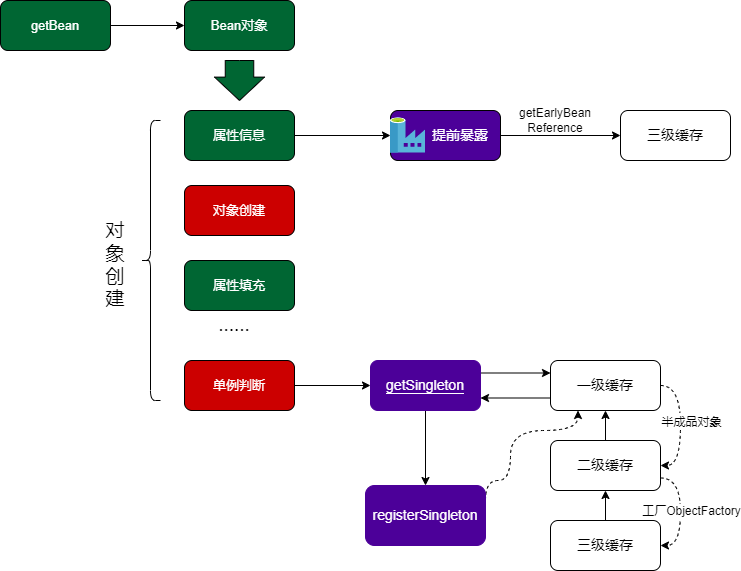

The diagram above was exported from draw.io. Its source (the exported page's mxGraphModel, read from the mxfile embedded in the PNG):
<mxGraphModel dx="1038" dy="547" grid="1" gridSize="10" guides="1" tooltips="1" connect="1" arrows="1" fold="1" page="1" pageScale="1" pageWidth="827" pageHeight="1169" math="0" shadow="0">
  <root>
    <mxCell id="0" />
    <mxCell id="1" parent="0" />
    <mxCell id="F9g_g6VIOweja4wGlt_a-12" style="edgeStyle=orthogonalEdgeStyle;rounded=0;orthogonalLoop=1;jettySize=auto;html=1;exitX=1;exitY=0.5;exitDx=0;exitDy=0;entryX=0;entryY=0.5;entryDx=0;entryDy=0;fontSize=13;fontColor=#FFFFFF;" edge="1" parent="1" source="F9g_g6VIOweja4wGlt_a-1" target="F9g_g6VIOweja4wGlt_a-2">
      <mxGeometry relative="1" as="geometry" />
    </mxCell>
    <mxCell id="F9g_g6VIOweja4wGlt_a-1" value="&lt;span style=&quot;background-color: rgb(0, 102, 51); font-size: 13px;&quot;&gt;&lt;font color=&quot;#ffffff&quot; style=&quot;font-size: 13px;&quot;&gt;getBean&lt;/font&gt;&lt;/span&gt;" style="rounded=1;whiteSpace=wrap;html=1;fillColor=#006633;fontSize=13;" vertex="1" parent="1">
      <mxGeometry x="230" y="280" width="110" height="50" as="geometry" />
    </mxCell>
    <mxCell id="F9g_g6VIOweja4wGlt_a-2" value="&lt;span style=&quot;background-color: rgb(0, 102, 51);&quot;&gt;&lt;font style=&quot;font-size: 13px;&quot; color=&quot;#ffffff&quot;&gt;Bean对象&lt;/font&gt;&lt;/span&gt;" style="rounded=1;whiteSpace=wrap;html=1;fillColor=#006633;flipV=1;" vertex="1" parent="1">
      <mxGeometry x="414" y="280" width="110" height="50" as="geometry" />
    </mxCell>
    <mxCell id="F9g_g6VIOweja4wGlt_a-10" value="" style="group" vertex="1" connectable="0" parent="1">
      <mxGeometry x="620" y="390" width="110" height="50" as="geometry" />
    </mxCell>
    <mxCell id="F9g_g6VIOweja4wGlt_a-3" value="" style="rounded=1;whiteSpace=wrap;html=1;fillColor=#4C0099;" vertex="1" parent="F9g_g6VIOweja4wGlt_a-10">
      <mxGeometry width="110" height="50" as="geometry" />
    </mxCell>
    <mxCell id="F9g_g6VIOweja4wGlt_a-5" value="&lt;font style=&quot;font-size: 14px;&quot;&gt;提前暴露&lt;/font&gt;" style="text;html=1;strokeColor=none;fillColor=none;align=center;verticalAlign=middle;whiteSpace=wrap;rounded=0;labelBackgroundColor=#4C0099;labelBorderColor=none;fillStyle=auto;fontColor=#FFFFFF;fontSize=14;" vertex="1" parent="F9g_g6VIOweja4wGlt_a-10">
      <mxGeometry x="40" y="10" width="60" height="30" as="geometry" />
    </mxCell>
    <mxCell id="F9g_g6VIOweja4wGlt_a-9" value="" style="sketch=0;aspect=fixed;html=1;points=[];align=center;image;fontSize=12;image=img/lib/mscae/Data_Factory.svg;labelBackgroundColor=#4C0099;labelBorderColor=none;fillStyle=auto;fontColor=#FFFFFF;fillColor=#4C0099;" vertex="1" parent="F9g_g6VIOweja4wGlt_a-10">
      <mxGeometry y="7.5" width="35" height="35" as="geometry" />
    </mxCell>
    <mxCell id="F9g_g6VIOweja4wGlt_a-24" style="edgeStyle=orthogonalEdgeStyle;rounded=0;orthogonalLoop=1;jettySize=auto;html=1;exitX=1;exitY=0.5;exitDx=0;exitDy=0;fontSize=19;fontColor=#000000;" edge="1" parent="1" source="F9g_g6VIOweja4wGlt_a-13" target="F9g_g6VIOweja4wGlt_a-9">
      <mxGeometry relative="1" as="geometry" />
    </mxCell>
    <mxCell id="F9g_g6VIOweja4wGlt_a-13" value="&lt;font color=&quot;#ffffff&quot;&gt;&lt;span style=&quot;font-size: 13px; background-color: rgb(0, 102, 51);&quot;&gt;属性信息&lt;/span&gt;&lt;/font&gt;" style="rounded=1;whiteSpace=wrap;html=1;fillColor=#006633;flipV=1;" vertex="1" parent="1">
      <mxGeometry x="414" y="390" width="110" height="50" as="geometry" />
    </mxCell>
    <mxCell id="F9g_g6VIOweja4wGlt_a-15" value="&lt;font color=&quot;#ffffff&quot;&gt;&lt;span style=&quot;font-size: 13px;&quot;&gt;对象创建&lt;/span&gt;&lt;/font&gt;" style="rounded=1;whiteSpace=wrap;html=1;fillColor=#CC0000;fontColor=default;labelBackgroundColor=#CC0000;flipV=1;" vertex="1" parent="1">
      <mxGeometry x="414" y="465" width="110" height="50" as="geometry" />
    </mxCell>
    <mxCell id="F9g_g6VIOweja4wGlt_a-16" value="&lt;font color=&quot;#ffffff&quot;&gt;&lt;span style=&quot;font-size: 13px; background-color: rgb(0, 102, 51);&quot;&gt;属性填充&lt;/span&gt;&lt;/font&gt;" style="rounded=1;whiteSpace=wrap;html=1;fillColor=#006633;flipV=1;" vertex="1" parent="1">
      <mxGeometry x="414" y="540" width="110" height="50" as="geometry" />
    </mxCell>
    <mxCell id="F9g_g6VIOweja4wGlt_a-18" value="" style="html=1;shadow=0;dashed=0;align=center;verticalAlign=middle;shape=mxgraph.arrows2.arrow;dy=0.43;dx=23.4;direction=south;notch=0;labelBackgroundColor=#CC0000;labelBorderColor=none;fillStyle=auto;fontSize=13;fontColor=#FFFFFF;fillColor=#006633;" vertex="1" parent="1">
      <mxGeometry x="444" y="340" width="50" height="40" as="geometry" />
    </mxCell>
    <mxCell id="F9g_g6VIOweja4wGlt_a-44" style="edgeStyle=orthogonalEdgeStyle;rounded=0;orthogonalLoop=1;jettySize=auto;html=1;exitX=1;exitY=0.5;exitDx=0;exitDy=0;fontSize=14;fontColor=#FFFFFF;" edge="1" parent="1" source="F9g_g6VIOweja4wGlt_a-19" target="F9g_g6VIOweja4wGlt_a-39">
      <mxGeometry relative="1" as="geometry" />
    </mxCell>
    <mxCell id="F9g_g6VIOweja4wGlt_a-19" value="&lt;font color=&quot;#ffffff&quot;&gt;&lt;span style=&quot;font-size: 13px;&quot;&gt;单例判断&lt;/span&gt;&lt;/font&gt;" style="rounded=1;whiteSpace=wrap;html=1;fillColor=#CC0000;fontColor=default;labelBackgroundColor=#CC0000;flipV=1;" vertex="1" parent="1">
      <mxGeometry x="414" y="640" width="110" height="50" as="geometry" />
    </mxCell>
    <mxCell id="F9g_g6VIOweja4wGlt_a-20" value="" style="shape=curlyBracket;whiteSpace=wrap;html=1;rounded=1;labelBackgroundColor=#CC0000;labelBorderColor=none;fillStyle=auto;fontSize=13;fontColor=#FFFFFF;fillColor=#006633;" vertex="1" parent="1">
      <mxGeometry x="370" y="400" width="20" height="280" as="geometry" />
    </mxCell>
    <mxCell id="F9g_g6VIOweja4wGlt_a-21" value="......" style="text;html=1;strokeColor=none;fillColor=none;align=center;verticalAlign=middle;whiteSpace=wrap;rounded=0;labelBackgroundColor=#FFFFFF;labelBorderColor=none;fillStyle=auto;fontSize=19;fontColor=#000000;" vertex="1" parent="1">
      <mxGeometry x="434" y="590" width="60" height="30" as="geometry" />
    </mxCell>
    <mxCell id="F9g_g6VIOweja4wGlt_a-22" value="对象创建" style="text;html=1;strokeColor=none;fillColor=none;align=center;verticalAlign=middle;whiteSpace=wrap;rounded=0;labelBackgroundColor=#FFFFFF;labelBorderColor=none;fillStyle=auto;fontSize=19;fontColor=#000000;" vertex="1" parent="1">
      <mxGeometry x="330" y="480" width="30" height="130" as="geometry" />
    </mxCell>
    <mxCell id="F9g_g6VIOweja4wGlt_a-31" value="三级缓存" style="rounded=1;whiteSpace=wrap;html=1;labelBackgroundColor=#FFFFFF;labelBorderColor=none;fillStyle=auto;fontSize=14;fontColor=#000000;fillColor=#FFFFFF;" vertex="1" parent="1">
      <mxGeometry x="850" y="390" width="110" height="50" as="geometry" />
    </mxCell>
    <mxCell id="F9g_g6VIOweja4wGlt_a-33" style="edgeStyle=orthogonalEdgeStyle;rounded=0;orthogonalLoop=1;jettySize=auto;html=1;exitX=1;exitY=0.5;exitDx=0;exitDy=0;entryX=0;entryY=0.5;entryDx=0;entryDy=0;fontSize=19;fontColor=#000000;" edge="1" parent="1" source="F9g_g6VIOweja4wGlt_a-3" target="F9g_g6VIOweja4wGlt_a-31">
      <mxGeometry relative="1" as="geometry" />
    </mxCell>
    <mxCell id="F9g_g6VIOweja4wGlt_a-34" value="getEarlyBean&lt;br&gt;Reference" style="text;html=1;strokeColor=none;fillColor=none;align=center;verticalAlign=middle;whiteSpace=wrap;rounded=0;labelBackgroundColor=#FFFFFF;labelBorderColor=none;fillStyle=auto;fontSize=11;fontColor=#000000;" vertex="1" parent="1">
      <mxGeometry x="700" y="390" width="170" height="20" as="geometry" />
    </mxCell>
    <mxCell id="F9g_g6VIOweja4wGlt_a-41" style="edgeStyle=orthogonalEdgeStyle;rounded=0;orthogonalLoop=1;jettySize=auto;html=1;exitX=0;exitY=0.75;exitDx=0;exitDy=0;entryX=1;entryY=0.75;entryDx=0;entryDy=0;fontSize=14;fontColor=#FFFFFF;" edge="1" parent="1" source="F9g_g6VIOweja4wGlt_a-36" target="F9g_g6VIOweja4wGlt_a-39">
      <mxGeometry relative="1" as="geometry" />
    </mxCell>
    <mxCell id="F9g_g6VIOweja4wGlt_a-49" style="edgeStyle=orthogonalEdgeStyle;curved=1;rounded=0;orthogonalLoop=1;jettySize=auto;html=1;exitX=1;exitY=0.5;exitDx=0;exitDy=0;entryX=1;entryY=0.5;entryDx=0;entryDy=0;dashed=1;fontSize=14;fontColor=#FFFFFF;" edge="1" parent="1" source="F9g_g6VIOweja4wGlt_a-36" target="F9g_g6VIOweja4wGlt_a-37">
      <mxGeometry relative="1" as="geometry" />
    </mxCell>
    <mxCell id="F9g_g6VIOweja4wGlt_a-51" value="&lt;font style=&quot;font-size: 11px;&quot; color=&quot;#000000&quot;&gt;半成品对象&lt;/font&gt;" style="edgeLabel;html=1;align=center;verticalAlign=middle;resizable=0;points=[];fontSize=14;fontColor=#FFFFFF;" vertex="1" connectable="0" parent="F9g_g6VIOweja4wGlt_a-49">
      <mxGeometry x="0.27" y="-1" relative="1" as="geometry">
        <mxPoint x="11" y="-21" as="offset" />
      </mxGeometry>
    </mxCell>
    <mxCell id="F9g_g6VIOweja4wGlt_a-36" value="一级缓存" style="rounded=1;whiteSpace=wrap;html=1;labelBackgroundColor=#FFFFFF;labelBorderColor=none;fillStyle=auto;fontSize=14;fontColor=#000000;fillColor=#FFFFFF;" vertex="1" parent="1">
      <mxGeometry x="780" y="640" width="110" height="50" as="geometry" />
    </mxCell>
    <mxCell id="F9g_g6VIOweja4wGlt_a-42" style="edgeStyle=orthogonalEdgeStyle;rounded=0;orthogonalLoop=1;jettySize=auto;html=1;exitX=0.5;exitY=0;exitDx=0;exitDy=0;entryX=0.5;entryY=1;entryDx=0;entryDy=0;fontSize=14;fontColor=#FFFFFF;" edge="1" parent="1" source="F9g_g6VIOweja4wGlt_a-37" target="F9g_g6VIOweja4wGlt_a-36">
      <mxGeometry relative="1" as="geometry" />
    </mxCell>
    <mxCell id="F9g_g6VIOweja4wGlt_a-50" style="edgeStyle=orthogonalEdgeStyle;curved=1;rounded=0;orthogonalLoop=1;jettySize=auto;html=1;exitX=1;exitY=0.75;exitDx=0;exitDy=0;entryX=1;entryY=0.5;entryDx=0;entryDy=0;dashed=1;fontSize=14;fontColor=#FFFFFF;" edge="1" parent="1" source="F9g_g6VIOweja4wGlt_a-37" target="F9g_g6VIOweja4wGlt_a-38">
      <mxGeometry relative="1" as="geometry" />
    </mxCell>
    <mxCell id="F9g_g6VIOweja4wGlt_a-52" value="工厂ObjectFactory" style="edgeLabel;html=1;align=center;verticalAlign=middle;resizable=0;points=[];fontSize=11;fontColor=#000000;" vertex="1" connectable="0" parent="F9g_g6VIOweja4wGlt_a-50">
      <mxGeometry x="0.2037" y="2" relative="1" as="geometry">
        <mxPoint x="8" y="-12" as="offset" />
      </mxGeometry>
    </mxCell>
    <mxCell id="F9g_g6VIOweja4wGlt_a-37" value="二级缓存" style="rounded=1;whiteSpace=wrap;html=1;labelBackgroundColor=#FFFFFF;labelBorderColor=none;fillStyle=auto;fontSize=14;fontColor=#000000;fillColor=#FFFFFF;" vertex="1" parent="1">
      <mxGeometry x="780" y="720" width="110" height="50" as="geometry" />
    </mxCell>
    <mxCell id="F9g_g6VIOweja4wGlt_a-43" style="edgeStyle=orthogonalEdgeStyle;rounded=0;orthogonalLoop=1;jettySize=auto;html=1;exitX=0.5;exitY=0;exitDx=0;exitDy=0;fontSize=14;fontColor=#FFFFFF;" edge="1" parent="1" source="F9g_g6VIOweja4wGlt_a-38" target="F9g_g6VIOweja4wGlt_a-37">
      <mxGeometry relative="1" as="geometry" />
    </mxCell>
    <mxCell id="F9g_g6VIOweja4wGlt_a-38" value="三级缓存" style="rounded=1;whiteSpace=wrap;html=1;labelBackgroundColor=#FFFFFF;labelBorderColor=none;fillStyle=auto;fontSize=14;fontColor=#000000;fillColor=#FFFFFF;" vertex="1" parent="1">
      <mxGeometry x="780" y="800" width="110" height="50" as="geometry" />
    </mxCell>
    <mxCell id="F9g_g6VIOweja4wGlt_a-40" style="edgeStyle=orthogonalEdgeStyle;rounded=0;orthogonalLoop=1;jettySize=auto;html=1;exitX=1;exitY=0.25;exitDx=0;exitDy=0;entryX=0;entryY=0.25;entryDx=0;entryDy=0;fontSize=14;fontColor=#FFFFFF;" edge="1" parent="1" source="F9g_g6VIOweja4wGlt_a-39" target="F9g_g6VIOweja4wGlt_a-36">
      <mxGeometry relative="1" as="geometry" />
    </mxCell>
    <mxCell id="F9g_g6VIOweja4wGlt_a-46" value="" style="edgeStyle=orthogonalEdgeStyle;rounded=0;orthogonalLoop=1;jettySize=auto;html=1;fontSize=14;fontColor=#FFFFFF;" edge="1" parent="1" source="F9g_g6VIOweja4wGlt_a-39" target="F9g_g6VIOweja4wGlt_a-45">
      <mxGeometry relative="1" as="geometry" />
    </mxCell>
    <mxCell id="F9g_g6VIOweja4wGlt_a-39" value="&lt;span style=&quot;background-color: rgb(76, 0, 153);&quot;&gt;&lt;font color=&quot;#ffffff&quot;&gt;getSingleton&lt;/font&gt;&lt;/span&gt;" style="rounded=1;whiteSpace=wrap;html=1;labelBackgroundColor=#FFFFFF;labelBorderColor=none;fillStyle=auto;fontSize=14;fontColor=#000000;fillColor=#4C0099;strokeColor=#4C0099;" vertex="1" parent="1">
      <mxGeometry x="600" y="640" width="110" height="50" as="geometry" />
    </mxCell>
    <mxCell id="F9g_g6VIOweja4wGlt_a-48" style="edgeStyle=orthogonalEdgeStyle;rounded=0;orthogonalLoop=1;jettySize=auto;html=1;exitX=1;exitY=0.25;exitDx=0;exitDy=0;fontSize=14;fontColor=#FFFFFF;curved=1;entryX=0.25;entryY=1;entryDx=0;entryDy=0;dashed=1;" edge="1" parent="1" source="F9g_g6VIOweja4wGlt_a-45" target="F9g_g6VIOweja4wGlt_a-36">
      <mxGeometry relative="1" as="geometry">
        <Array as="points">
          <mxPoint x="715" y="760" />
          <mxPoint x="740" y="760" />
          <mxPoint x="740" y="710" />
          <mxPoint x="808" y="710" />
        </Array>
      </mxGeometry>
    </mxCell>
    <mxCell id="F9g_g6VIOweja4wGlt_a-45" value="registerSingleton" style="whiteSpace=wrap;html=1;fontSize=14;fillColor=#4C0099;strokeColor=#4C0099;fontColor=#FFFFFF;rounded=1;labelBackgroundColor=#4C0099;labelBorderColor=none;fillStyle=auto;" vertex="1" parent="1">
      <mxGeometry x="595" y="765" width="120" height="60" as="geometry" />
    </mxCell>
  </root>
</mxGraphModel>